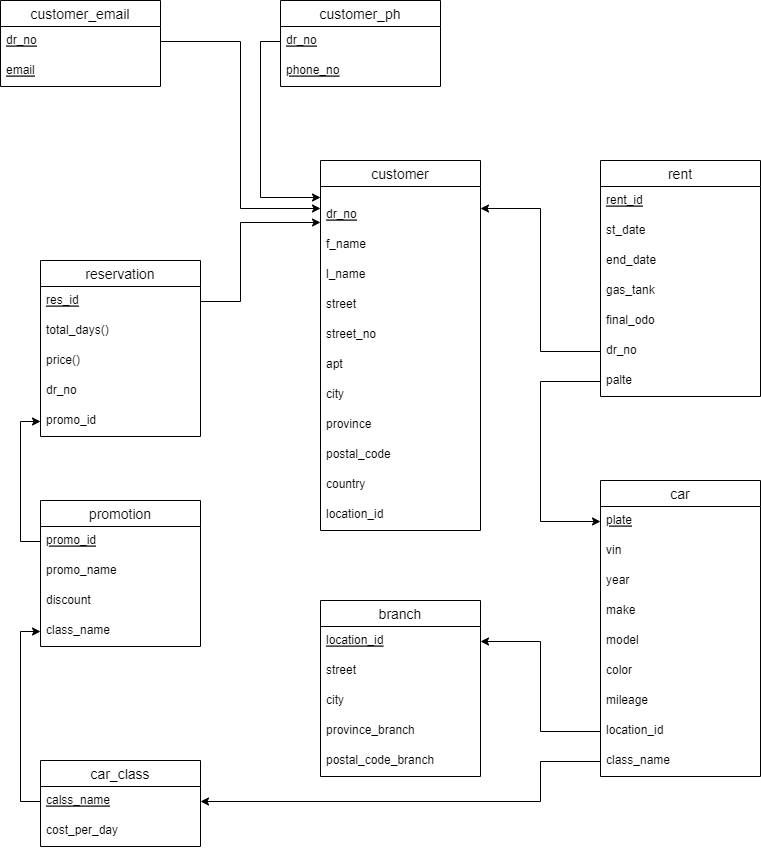

The diagram above was exported from draw.io. Its source (the exported page's mxGraphModel, read from the mxfile embedded in the PNG):
<mxGraphModel dx="1422" dy="762" grid="1" gridSize="10" guides="1" tooltips="1" connect="1" arrows="1" fold="1" page="1" pageScale="1" pageWidth="850" pageHeight="1100" math="0" shadow="0" extFonts="Permanent Marker^https://fonts.googleapis.com/css?family=Permanent+Marker">
  <root>
    <mxCell id="0" />
    <mxCell id="1" parent="0" />
    <mxCell id="gDuob2jElOoQis3H6C1a-1" value="customer" style="swimlane;fontStyle=0;childLayout=stackLayout;horizontal=1;startSize=26;horizontalStack=0;resizeParent=1;resizeParentMax=0;resizeLast=0;collapsible=1;marginBottom=0;align=center;fontSize=14;" parent="1" vertex="1">
      <mxGeometry x="360" y="200" width="160" height="370" as="geometry" />
    </mxCell>
    <mxCell id="gDuob2jElOoQis3H6C1a-2" value="&#10;dr_no" style="text;strokeColor=none;fillColor=none;spacingLeft=4;spacingRight=4;overflow=hidden;rotatable=0;points=[[0,0.5],[1,0.5]];portConstraint=eastwest;fontSize=12;fontStyle=4" parent="gDuob2jElOoQis3H6C1a-1" vertex="1">
      <mxGeometry y="26" width="160" height="44" as="geometry" />
    </mxCell>
    <mxCell id="gDuob2jElOoQis3H6C1a-3" value="f_name" style="text;strokeColor=none;fillColor=none;spacingLeft=4;spacingRight=4;overflow=hidden;rotatable=0;points=[[0,0.5],[1,0.5]];portConstraint=eastwest;fontSize=12;" parent="gDuob2jElOoQis3H6C1a-1" vertex="1">
      <mxGeometry y="70" width="160" height="30" as="geometry" />
    </mxCell>
    <mxCell id="gDuob2jElOoQis3H6C1a-4" value="l_name" style="text;strokeColor=none;fillColor=none;spacingLeft=4;spacingRight=4;overflow=hidden;rotatable=0;points=[[0,0.5],[1,0.5]];portConstraint=eastwest;fontSize=12;" parent="gDuob2jElOoQis3H6C1a-1" vertex="1">
      <mxGeometry y="100" width="160" height="30" as="geometry" />
    </mxCell>
    <mxCell id="gDuob2jElOoQis3H6C1a-8" value="street   " style="text;strokeColor=none;fillColor=none;spacingLeft=4;spacingRight=4;overflow=hidden;rotatable=0;points=[[0,0.5],[1,0.5]];portConstraint=eastwest;fontSize=12;" parent="gDuob2jElOoQis3H6C1a-1" vertex="1">
      <mxGeometry y="130" width="160" height="30" as="geometry" />
    </mxCell>
    <mxCell id="gDuob2jElOoQis3H6C1a-9" value="street_no" style="text;strokeColor=none;fillColor=none;spacingLeft=4;spacingRight=4;overflow=hidden;rotatable=0;points=[[0,0.5],[1,0.5]];portConstraint=eastwest;fontSize=12;" parent="gDuob2jElOoQis3H6C1a-1" vertex="1">
      <mxGeometry y="160" width="160" height="30" as="geometry" />
    </mxCell>
    <mxCell id="gDuob2jElOoQis3H6C1a-10" value="apt" style="text;strokeColor=none;fillColor=none;spacingLeft=4;spacingRight=4;overflow=hidden;rotatable=0;points=[[0,0.5],[1,0.5]];portConstraint=eastwest;fontSize=12;" parent="gDuob2jElOoQis3H6C1a-1" vertex="1">
      <mxGeometry y="190" width="160" height="30" as="geometry" />
    </mxCell>
    <mxCell id="gDuob2jElOoQis3H6C1a-11" value="city" style="text;strokeColor=none;fillColor=none;spacingLeft=4;spacingRight=4;overflow=hidden;rotatable=0;points=[[0,0.5],[1,0.5]];portConstraint=eastwest;fontSize=12;" parent="gDuob2jElOoQis3H6C1a-1" vertex="1">
      <mxGeometry y="220" width="160" height="30" as="geometry" />
    </mxCell>
    <mxCell id="gDuob2jElOoQis3H6C1a-40" value="province" style="text;strokeColor=none;fillColor=none;spacingLeft=4;spacingRight=4;overflow=hidden;rotatable=0;points=[[0,0.5],[1,0.5]];portConstraint=eastwest;fontSize=12;" parent="gDuob2jElOoQis3H6C1a-1" vertex="1">
      <mxGeometry y="250" width="160" height="30" as="geometry" />
    </mxCell>
    <mxCell id="gDuob2jElOoQis3H6C1a-12" value="postal_code" style="text;strokeColor=none;fillColor=none;spacingLeft=4;spacingRight=4;overflow=hidden;rotatable=0;points=[[0,0.5],[1,0.5]];portConstraint=eastwest;fontSize=12;" parent="gDuob2jElOoQis3H6C1a-1" vertex="1">
      <mxGeometry y="280" width="160" height="30" as="geometry" />
    </mxCell>
    <mxCell id="gDuob2jElOoQis3H6C1a-13" value="country" style="text;strokeColor=none;fillColor=none;spacingLeft=4;spacingRight=4;overflow=hidden;rotatable=0;points=[[0,0.5],[1,0.5]];portConstraint=eastwest;fontSize=12;" parent="gDuob2jElOoQis3H6C1a-1" vertex="1">
      <mxGeometry y="310" width="160" height="30" as="geometry" />
    </mxCell>
    <mxCell id="gDuob2jElOoQis3H6C1a-14" value="location_id" style="text;strokeColor=none;fillColor=none;spacingLeft=4;spacingRight=4;overflow=hidden;rotatable=0;points=[[0,0.5],[1,0.5]];portConstraint=eastwest;fontSize=12;" parent="gDuob2jElOoQis3H6C1a-1" vertex="1">
      <mxGeometry y="340" width="160" height="30" as="geometry" />
    </mxCell>
    <mxCell id="gDuob2jElOoQis3H6C1a-15" value="customer_ph" style="swimlane;fontStyle=0;childLayout=stackLayout;horizontal=1;startSize=26;horizontalStack=0;resizeParent=1;resizeParentMax=0;resizeLast=0;collapsible=1;marginBottom=0;align=center;fontSize=14;" parent="1" vertex="1">
      <mxGeometry x="320" y="40" width="160" height="86" as="geometry" />
    </mxCell>
    <mxCell id="gDuob2jElOoQis3H6C1a-16" value="dr_no" style="text;strokeColor=none;fillColor=none;spacingLeft=4;spacingRight=4;overflow=hidden;rotatable=0;points=[[0,0.5],[1,0.5]];portConstraint=eastwest;fontSize=12;fontStyle=4" parent="gDuob2jElOoQis3H6C1a-15" vertex="1">
      <mxGeometry y="26" width="160" height="30" as="geometry" />
    </mxCell>
    <mxCell id="gDuob2jElOoQis3H6C1a-17" value="phone_no" style="text;strokeColor=none;fillColor=none;spacingLeft=4;spacingRight=4;overflow=hidden;rotatable=0;points=[[0,0.5],[1,0.5]];portConstraint=eastwest;fontSize=12;fontStyle=4" parent="gDuob2jElOoQis3H6C1a-15" vertex="1">
      <mxGeometry y="56" width="160" height="30" as="geometry" />
    </mxCell>
    <mxCell id="gDuob2jElOoQis3H6C1a-26" value="customer_email" style="swimlane;fontStyle=0;childLayout=stackLayout;horizontal=1;startSize=26;horizontalStack=0;resizeParent=1;resizeParentMax=0;resizeLast=0;collapsible=1;marginBottom=0;align=center;fontSize=14;" parent="1" vertex="1">
      <mxGeometry x="40" y="40" width="160" height="86" as="geometry" />
    </mxCell>
    <mxCell id="gDuob2jElOoQis3H6C1a-27" value="dr_no" style="text;strokeColor=none;fillColor=none;spacingLeft=4;spacingRight=4;overflow=hidden;rotatable=0;points=[[0,0.5],[1,0.5]];portConstraint=eastwest;fontSize=12;fontStyle=4" parent="gDuob2jElOoQis3H6C1a-26" vertex="1">
      <mxGeometry y="26" width="160" height="30" as="geometry" />
    </mxCell>
    <mxCell id="gDuob2jElOoQis3H6C1a-28" value="email" style="text;strokeColor=none;fillColor=none;spacingLeft=4;spacingRight=4;overflow=hidden;rotatable=0;points=[[0,0.5],[1,0.5]];portConstraint=eastwest;fontSize=12;fontStyle=4" parent="gDuob2jElOoQis3H6C1a-26" vertex="1">
      <mxGeometry y="56" width="160" height="30" as="geometry" />
    </mxCell>
    <mxCell id="gDuob2jElOoQis3H6C1a-29" value="branch" style="swimlane;fontStyle=0;childLayout=stackLayout;horizontal=1;startSize=26;horizontalStack=0;resizeParent=1;resizeParentMax=0;resizeLast=0;collapsible=1;marginBottom=0;align=center;fontSize=14;" parent="1" vertex="1">
      <mxGeometry x="360" y="640" width="160" height="176" as="geometry" />
    </mxCell>
    <mxCell id="gDuob2jElOoQis3H6C1a-30" value="location_id" style="text;strokeColor=none;fillColor=none;spacingLeft=4;spacingRight=4;overflow=hidden;rotatable=0;points=[[0,0.5],[1,0.5]];portConstraint=eastwest;fontSize=12;fontStyle=4" parent="gDuob2jElOoQis3H6C1a-29" vertex="1">
      <mxGeometry y="26" width="160" height="30" as="geometry" />
    </mxCell>
    <mxCell id="gDuob2jElOoQis3H6C1a-33" value="street   " style="text;strokeColor=none;fillColor=none;spacingLeft=4;spacingRight=4;overflow=hidden;rotatable=0;points=[[0,0.5],[1,0.5]];portConstraint=eastwest;fontSize=12;" parent="gDuob2jElOoQis3H6C1a-29" vertex="1">
      <mxGeometry y="56" width="160" height="30" as="geometry" />
    </mxCell>
    <mxCell id="gDuob2jElOoQis3H6C1a-36" value="city" style="text;strokeColor=none;fillColor=none;spacingLeft=4;spacingRight=4;overflow=hidden;rotatable=0;points=[[0,0.5],[1,0.5]];portConstraint=eastwest;fontSize=12;" parent="gDuob2jElOoQis3H6C1a-29" vertex="1">
      <mxGeometry y="86" width="160" height="30" as="geometry" />
    </mxCell>
    <mxCell id="gDuob2jElOoQis3H6C1a-41" value="province_branch" style="text;strokeColor=none;fillColor=none;spacingLeft=4;spacingRight=4;overflow=hidden;rotatable=0;points=[[0,0.5],[1,0.5]];portConstraint=eastwest;fontSize=12;" parent="gDuob2jElOoQis3H6C1a-29" vertex="1">
      <mxGeometry y="116" width="160" height="30" as="geometry" />
    </mxCell>
    <mxCell id="gDuob2jElOoQis3H6C1a-37" value="postal_code_branch" style="text;strokeColor=none;fillColor=none;spacingLeft=4;spacingRight=4;overflow=hidden;rotatable=0;points=[[0,0.5],[1,0.5]];portConstraint=eastwest;fontSize=12;" parent="gDuob2jElOoQis3H6C1a-29" vertex="1">
      <mxGeometry y="146" width="160" height="30" as="geometry" />
    </mxCell>
    <mxCell id="gDuob2jElOoQis3H6C1a-42" value="car" style="swimlane;fontStyle=0;childLayout=stackLayout;horizontal=1;startSize=26;horizontalStack=0;resizeParent=1;resizeParentMax=0;resizeLast=0;collapsible=1;marginBottom=0;align=center;fontSize=14;" parent="1" vertex="1">
      <mxGeometry x="640" y="520" width="160" height="296" as="geometry" />
    </mxCell>
    <mxCell id="gDuob2jElOoQis3H6C1a-43" value="plate" style="text;strokeColor=none;fillColor=none;spacingLeft=4;spacingRight=4;overflow=hidden;rotatable=0;points=[[0,0.5],[1,0.5]];portConstraint=eastwest;fontSize=12;fontStyle=4" parent="gDuob2jElOoQis3H6C1a-42" vertex="1">
      <mxGeometry y="26" width="160" height="30" as="geometry" />
    </mxCell>
    <mxCell id="gDuob2jElOoQis3H6C1a-44" value="vin" style="text;strokeColor=none;fillColor=none;spacingLeft=4;spacingRight=4;overflow=hidden;rotatable=0;points=[[0,0.5],[1,0.5]];portConstraint=eastwest;fontSize=12;" parent="gDuob2jElOoQis3H6C1a-42" vertex="1">
      <mxGeometry y="56" width="160" height="30" as="geometry" />
    </mxCell>
    <mxCell id="gDuob2jElOoQis3H6C1a-45" value="year" style="text;strokeColor=none;fillColor=none;spacingLeft=4;spacingRight=4;overflow=hidden;rotatable=0;points=[[0,0.5],[1,0.5]];portConstraint=eastwest;fontSize=12;" parent="gDuob2jElOoQis3H6C1a-42" vertex="1">
      <mxGeometry y="86" width="160" height="30" as="geometry" />
    </mxCell>
    <mxCell id="gDuob2jElOoQis3H6C1a-47" value="make" style="text;strokeColor=none;fillColor=none;spacingLeft=4;spacingRight=4;overflow=hidden;rotatable=0;points=[[0,0.5],[1,0.5]];portConstraint=eastwest;fontSize=12;" parent="gDuob2jElOoQis3H6C1a-42" vertex="1">
      <mxGeometry y="116" width="160" height="30" as="geometry" />
    </mxCell>
    <mxCell id="gDuob2jElOoQis3H6C1a-46" value="model" style="text;strokeColor=none;fillColor=none;spacingLeft=4;spacingRight=4;overflow=hidden;rotatable=0;points=[[0,0.5],[1,0.5]];portConstraint=eastwest;fontSize=12;" parent="gDuob2jElOoQis3H6C1a-42" vertex="1">
      <mxGeometry y="146" width="160" height="30" as="geometry" />
    </mxCell>
    <mxCell id="gDuob2jElOoQis3H6C1a-48" value="color" style="text;strokeColor=none;fillColor=none;spacingLeft=4;spacingRight=4;overflow=hidden;rotatable=0;points=[[0,0.5],[1,0.5]];portConstraint=eastwest;fontSize=12;" parent="gDuob2jElOoQis3H6C1a-42" vertex="1">
      <mxGeometry y="176" width="160" height="30" as="geometry" />
    </mxCell>
    <mxCell id="gDuob2jElOoQis3H6C1a-49" value="mileage" style="text;strokeColor=none;fillColor=none;spacingLeft=4;spacingRight=4;overflow=hidden;rotatable=0;points=[[0,0.5],[1,0.5]];portConstraint=eastwest;fontSize=12;" parent="gDuob2jElOoQis3H6C1a-42" vertex="1">
      <mxGeometry y="206" width="160" height="30" as="geometry" />
    </mxCell>
    <mxCell id="gDuob2jElOoQis3H6C1a-53" value="location_id" style="text;strokeColor=none;fillColor=none;spacingLeft=4;spacingRight=4;overflow=hidden;rotatable=0;points=[[0,0.5],[1,0.5]];portConstraint=eastwest;fontSize=12;" parent="gDuob2jElOoQis3H6C1a-42" vertex="1">
      <mxGeometry y="236" width="160" height="30" as="geometry" />
    </mxCell>
    <mxCell id="gDuob2jElOoQis3H6C1a-50" value="class_name" style="text;strokeColor=none;fillColor=none;spacingLeft=4;spacingRight=4;overflow=hidden;rotatable=0;points=[[0,0.5],[1,0.5]];portConstraint=eastwest;fontSize=12;" parent="gDuob2jElOoQis3H6C1a-42" vertex="1">
      <mxGeometry y="266" width="160" height="30" as="geometry" />
    </mxCell>
    <mxCell id="gDuob2jElOoQis3H6C1a-55" value="rent" style="swimlane;fontStyle=0;childLayout=stackLayout;horizontal=1;startSize=26;horizontalStack=0;resizeParent=1;resizeParentMax=0;resizeLast=0;collapsible=1;marginBottom=0;align=center;fontSize=14;" parent="1" vertex="1">
      <mxGeometry x="640" y="200" width="160" height="236" as="geometry" />
    </mxCell>
    <mxCell id="gDuob2jElOoQis3H6C1a-56" value="rent_id" style="text;strokeColor=none;fillColor=none;spacingLeft=4;spacingRight=4;overflow=hidden;rotatable=0;points=[[0,0.5],[1,0.5]];portConstraint=eastwest;fontSize=12;fontStyle=4" parent="gDuob2jElOoQis3H6C1a-55" vertex="1">
      <mxGeometry y="26" width="160" height="30" as="geometry" />
    </mxCell>
    <mxCell id="gDuob2jElOoQis3H6C1a-58" value="st_date" style="text;strokeColor=none;fillColor=none;spacingLeft=4;spacingRight=4;overflow=hidden;rotatable=0;points=[[0,0.5],[1,0.5]];portConstraint=eastwest;fontSize=12;" parent="gDuob2jElOoQis3H6C1a-55" vertex="1">
      <mxGeometry y="56" width="160" height="30" as="geometry" />
    </mxCell>
    <mxCell id="gDuob2jElOoQis3H6C1a-59" value="end_date" style="text;strokeColor=none;fillColor=none;spacingLeft=4;spacingRight=4;overflow=hidden;rotatable=0;points=[[0,0.5],[1,0.5]];portConstraint=eastwest;fontSize=12;" parent="gDuob2jElOoQis3H6C1a-55" vertex="1">
      <mxGeometry y="86" width="160" height="30" as="geometry" />
    </mxCell>
    <mxCell id="gDuob2jElOoQis3H6C1a-60" value="gas_tank" style="text;strokeColor=none;fillColor=none;spacingLeft=4;spacingRight=4;overflow=hidden;rotatable=0;points=[[0,0.5],[1,0.5]];portConstraint=eastwest;fontSize=12;" parent="gDuob2jElOoQis3H6C1a-55" vertex="1">
      <mxGeometry y="116" width="160" height="30" as="geometry" />
    </mxCell>
    <mxCell id="gDuob2jElOoQis3H6C1a-63" value="final_odo" style="text;strokeColor=none;fillColor=none;spacingLeft=4;spacingRight=4;overflow=hidden;rotatable=0;points=[[0,0.5],[1,0.5]];portConstraint=eastwest;fontSize=12;" parent="gDuob2jElOoQis3H6C1a-55" vertex="1">
      <mxGeometry y="146" width="160" height="30" as="geometry" />
    </mxCell>
    <mxCell id="gDuob2jElOoQis3H6C1a-57" value="dr_no" style="text;strokeColor=none;fillColor=none;spacingLeft=4;spacingRight=4;overflow=hidden;rotatable=0;points=[[0,0.5],[1,0.5]];portConstraint=eastwest;fontSize=12;" parent="gDuob2jElOoQis3H6C1a-55" vertex="1">
      <mxGeometry y="176" width="160" height="30" as="geometry" />
    </mxCell>
    <mxCell id="gDuob2jElOoQis3H6C1a-64" value="palte" style="text;strokeColor=none;fillColor=none;spacingLeft=4;spacingRight=4;overflow=hidden;rotatable=0;points=[[0,0.5],[1,0.5]];portConstraint=eastwest;fontSize=12;" parent="gDuob2jElOoQis3H6C1a-55" vertex="1">
      <mxGeometry y="206" width="160" height="30" as="geometry" />
    </mxCell>
    <mxCell id="gDuob2jElOoQis3H6C1a-65" value="car_class" style="swimlane;fontStyle=0;childLayout=stackLayout;horizontal=1;startSize=26;horizontalStack=0;resizeParent=1;resizeParentMax=0;resizeLast=0;collapsible=1;marginBottom=0;align=center;fontSize=14;" parent="1" vertex="1">
      <mxGeometry x="80" y="800" width="160" height="86" as="geometry" />
    </mxCell>
    <mxCell id="gDuob2jElOoQis3H6C1a-66" value="calss_name" style="text;strokeColor=none;fillColor=none;spacingLeft=4;spacingRight=4;overflow=hidden;rotatable=0;points=[[0,0.5],[1,0.5]];portConstraint=eastwest;fontSize=12;fontStyle=4" parent="gDuob2jElOoQis3H6C1a-65" vertex="1">
      <mxGeometry y="26" width="160" height="30" as="geometry" />
    </mxCell>
    <mxCell id="gDuob2jElOoQis3H6C1a-67" value="cost_per_day" style="text;strokeColor=none;fillColor=none;spacingLeft=4;spacingRight=4;overflow=hidden;rotatable=0;points=[[0,0.5],[1,0.5]];portConstraint=eastwest;fontSize=12;" parent="gDuob2jElOoQis3H6C1a-65" vertex="1">
      <mxGeometry y="56" width="160" height="30" as="geometry" />
    </mxCell>
    <mxCell id="gDuob2jElOoQis3H6C1a-68" value="promotion" style="swimlane;fontStyle=0;childLayout=stackLayout;horizontal=1;startSize=26;horizontalStack=0;resizeParent=1;resizeParentMax=0;resizeLast=0;collapsible=1;marginBottom=0;align=center;fontSize=14;" parent="1" vertex="1">
      <mxGeometry x="80" y="540" width="160" height="146" as="geometry" />
    </mxCell>
    <mxCell id="gDuob2jElOoQis3H6C1a-69" value="promo_id" style="text;strokeColor=none;fillColor=none;spacingLeft=4;spacingRight=4;overflow=hidden;rotatable=0;points=[[0,0.5],[1,0.5]];portConstraint=eastwest;fontSize=12;fontStyle=4" parent="gDuob2jElOoQis3H6C1a-68" vertex="1">
      <mxGeometry y="26" width="160" height="30" as="geometry" />
    </mxCell>
    <mxCell id="gDuob2jElOoQis3H6C1a-70" value="promo_name" style="text;strokeColor=none;fillColor=none;spacingLeft=4;spacingRight=4;overflow=hidden;rotatable=0;points=[[0,0.5],[1,0.5]];portConstraint=eastwest;fontSize=12;" parent="gDuob2jElOoQis3H6C1a-68" vertex="1">
      <mxGeometry y="56" width="160" height="30" as="geometry" />
    </mxCell>
    <mxCell id="gDuob2jElOoQis3H6C1a-71" value="discount" style="text;strokeColor=none;fillColor=none;spacingLeft=4;spacingRight=4;overflow=hidden;rotatable=0;points=[[0,0.5],[1,0.5]];portConstraint=eastwest;fontSize=12;" parent="gDuob2jElOoQis3H6C1a-68" vertex="1">
      <mxGeometry y="86" width="160" height="30" as="geometry" />
    </mxCell>
    <mxCell id="gDuob2jElOoQis3H6C1a-72" value="class_name" style="text;strokeColor=none;fillColor=none;spacingLeft=4;spacingRight=4;overflow=hidden;rotatable=0;points=[[0,0.5],[1,0.5]];portConstraint=eastwest;fontSize=12;" parent="gDuob2jElOoQis3H6C1a-68" vertex="1">
      <mxGeometry y="116" width="160" height="30" as="geometry" />
    </mxCell>
    <mxCell id="gDuob2jElOoQis3H6C1a-74" value="reservation" style="swimlane;fontStyle=0;childLayout=stackLayout;horizontal=1;startSize=26;horizontalStack=0;resizeParent=1;resizeParentMax=0;resizeLast=0;collapsible=1;marginBottom=0;align=center;fontSize=14;" parent="1" vertex="1">
      <mxGeometry x="80" y="300" width="160" height="176" as="geometry" />
    </mxCell>
    <mxCell id="gDuob2jElOoQis3H6C1a-75" value="res_id" style="text;strokeColor=none;fillColor=none;spacingLeft=4;spacingRight=4;overflow=hidden;rotatable=0;points=[[0,0.5],[1,0.5]];portConstraint=eastwest;fontSize=12;fontStyle=4" parent="gDuob2jElOoQis3H6C1a-74" vertex="1">
      <mxGeometry y="26" width="160" height="30" as="geometry" />
    </mxCell>
    <mxCell id="gDuob2jElOoQis3H6C1a-76" value="total_days()" style="text;strokeColor=none;fillColor=none;spacingLeft=4;spacingRight=4;overflow=hidden;rotatable=0;points=[[0,0.5],[1,0.5]];portConstraint=eastwest;fontSize=12;" parent="gDuob2jElOoQis3H6C1a-74" vertex="1">
      <mxGeometry y="56" width="160" height="30" as="geometry" />
    </mxCell>
    <mxCell id="gDuob2jElOoQis3H6C1a-77" value="price()" style="text;strokeColor=none;fillColor=none;spacingLeft=4;spacingRight=4;overflow=hidden;rotatable=0;points=[[0,0.5],[1,0.5]];portConstraint=eastwest;fontSize=12;" parent="gDuob2jElOoQis3H6C1a-74" vertex="1">
      <mxGeometry y="86" width="160" height="30" as="geometry" />
    </mxCell>
    <mxCell id="gDuob2jElOoQis3H6C1a-85" value="dr_no" style="text;strokeColor=none;fillColor=none;spacingLeft=4;spacingRight=4;overflow=hidden;rotatable=0;points=[[0,0.5],[1,0.5]];portConstraint=eastwest;fontSize=12;fontStyle=0" parent="gDuob2jElOoQis3H6C1a-74" vertex="1">
      <mxGeometry y="116" width="160" height="30" as="geometry" />
    </mxCell>
    <mxCell id="gDuob2jElOoQis3H6C1a-78" value="promo_id" style="text;strokeColor=none;fillColor=none;spacingLeft=4;spacingRight=4;overflow=hidden;rotatable=0;points=[[0,0.5],[1,0.5]];portConstraint=eastwest;fontSize=12;" parent="gDuob2jElOoQis3H6C1a-74" vertex="1">
      <mxGeometry y="146" width="160" height="30" as="geometry" />
    </mxCell>
    <mxCell id="gDuob2jElOoQis3H6C1a-80" style="edgeStyle=orthogonalEdgeStyle;rounded=0;orthogonalLoop=1;jettySize=auto;html=1;entryX=1;entryY=0.5;entryDx=0;entryDy=0;" parent="1" source="gDuob2jElOoQis3H6C1a-57" target="gDuob2jElOoQis3H6C1a-2" edge="1">
      <mxGeometry relative="1" as="geometry" />
    </mxCell>
    <mxCell id="gDuob2jElOoQis3H6C1a-81" style="edgeStyle=orthogonalEdgeStyle;rounded=0;orthogonalLoop=1;jettySize=auto;html=1;exitX=0;exitY=0.5;exitDx=0;exitDy=0;entryX=0;entryY=0.5;entryDx=0;entryDy=0;" parent="1" source="gDuob2jElOoQis3H6C1a-64" target="gDuob2jElOoQis3H6C1a-43" edge="1">
      <mxGeometry relative="1" as="geometry">
        <Array as="points">
          <mxPoint x="580" y="421" />
          <mxPoint x="580" y="561" />
        </Array>
      </mxGeometry>
    </mxCell>
    <mxCell id="gDuob2jElOoQis3H6C1a-83" style="edgeStyle=orthogonalEdgeStyle;rounded=0;orthogonalLoop=1;jettySize=auto;html=1;" parent="1" source="gDuob2jElOoQis3H6C1a-50" target="gDuob2jElOoQis3H6C1a-66" edge="1">
      <mxGeometry relative="1" as="geometry">
        <Array as="points">
          <mxPoint x="580" y="801" />
          <mxPoint x="580" y="841" />
        </Array>
      </mxGeometry>
    </mxCell>
    <mxCell id="gDuob2jElOoQis3H6C1a-84" style="edgeStyle=orthogonalEdgeStyle;rounded=0;orthogonalLoop=1;jettySize=auto;html=1;entryX=1;entryY=0.5;entryDx=0;entryDy=0;" parent="1" source="gDuob2jElOoQis3H6C1a-53" target="gDuob2jElOoQis3H6C1a-30" edge="1">
      <mxGeometry relative="1" as="geometry" />
    </mxCell>
    <mxCell id="gDuob2jElOoQis3H6C1a-86" style="edgeStyle=orthogonalEdgeStyle;rounded=0;orthogonalLoop=1;jettySize=auto;html=1;entryX=0;entryY=0.5;entryDx=0;entryDy=0;" parent="1" source="gDuob2jElOoQis3H6C1a-69" target="gDuob2jElOoQis3H6C1a-78" edge="1">
      <mxGeometry relative="1" as="geometry" />
    </mxCell>
    <mxCell id="gDuob2jElOoQis3H6C1a-88" style="edgeStyle=orthogonalEdgeStyle;rounded=0;orthogonalLoop=1;jettySize=auto;html=1;entryX=0;entryY=0.5;entryDx=0;entryDy=0;" parent="1" source="gDuob2jElOoQis3H6C1a-66" target="gDuob2jElOoQis3H6C1a-72" edge="1">
      <mxGeometry relative="1" as="geometry" />
    </mxCell>
    <mxCell id="gDuob2jElOoQis3H6C1a-92" style="edgeStyle=orthogonalEdgeStyle;rounded=0;orthogonalLoop=1;jettySize=auto;html=1;exitX=0;exitY=0.5;exitDx=0;exitDy=0;entryX=0;entryY=0.25;entryDx=0;entryDy=0;entryPerimeter=0;" parent="1" source="gDuob2jElOoQis3H6C1a-16" target="gDuob2jElOoQis3H6C1a-2" edge="1">
      <mxGeometry relative="1" as="geometry" />
    </mxCell>
    <mxCell id="gDuob2jElOoQis3H6C1a-94" style="edgeStyle=orthogonalEdgeStyle;rounded=0;orthogonalLoop=1;jettySize=auto;html=1;exitX=1;exitY=0.5;exitDx=0;exitDy=0;entryX=0;entryY=0.818;entryDx=0;entryDy=0;entryPerimeter=0;" parent="1" source="gDuob2jElOoQis3H6C1a-75" target="gDuob2jElOoQis3H6C1a-2" edge="1">
      <mxGeometry relative="1" as="geometry">
        <Array as="points">
          <mxPoint x="280" y="341" />
          <mxPoint x="280" y="262" />
        </Array>
      </mxGeometry>
    </mxCell>
    <mxCell id="gDuob2jElOoQis3H6C1a-95" style="edgeStyle=orthogonalEdgeStyle;rounded=0;orthogonalLoop=1;jettySize=auto;html=1;exitX=1;exitY=0.5;exitDx=0;exitDy=0;entryX=0;entryY=0.5;entryDx=0;entryDy=0;" parent="1" source="gDuob2jElOoQis3H6C1a-27" target="gDuob2jElOoQis3H6C1a-2" edge="1">
      <mxGeometry relative="1" as="geometry" />
    </mxCell>
  </root>
</mxGraphModel>